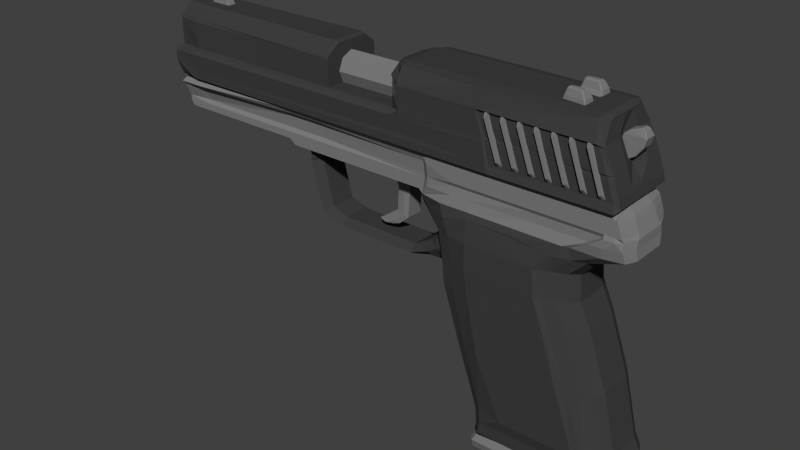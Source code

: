# Source: usp.blend  (saved by Blender 2.74.0; exported with 4.5.12 LTS)
import bpy
from mathutils import Matrix  # noqa: F401  (used for matrix-valued properties, if any)

bpy.ops.wm.read_factory_settings(use_empty=True)
scene = bpy.context.scene
scene.name = 'Scene'

# ---- collections
col_collection_1 = bpy.data.collections.new('Collection 1'); scene.collection.children.link(col_collection_1)

# ---- materials (node trees are filled in below, after node groups)
mat_material_008 = bpy.data.materials.new('Material.008')
mat_material_008.alpha_threshold = 0.0
mat_material_008.use_transparent_shadow = False
mat_material_008.diffuse_color = (0.2079, 0.2079, 0.2079, 1.0)
mat_material_008.roughness = 0.5
mat_material = bpy.data.materials.new('Material')
mat_material.alpha_threshold = 0.0
mat_material.use_transparent_shadow = False
mat_material.diffuse_color = (0.04955, 0.04955, 0.04955, 1.0)
mat_material.roughness = 0.5

# ---- material node trees

# ---- world
world_world = bpy.data.worlds.new('World'); scene.world = world_world
world_world.color = (0.05088, 0.05088, 0.05088)
world_world.use_sun_shadow = False
world_world.sun_shadow_jitter_overblur = 0.0
world_world.cycles.sampling_method = 'MANUAL'
world_world.cycles.sample_map_resolution = 256

# ---- meshes
me_cube_003 = bpy.data.meshes.new('Cube.003')
me_cube_003.from_pydata([(2.309, -0.4423, 0.2586), (2.309, -0.4423, -0.2608), (2.209, -0.3423, -0.2582), (2.209, -0.3423, 0.256), (-1.291, -0.3423, 0.6288), (-1.391, -0.4423, 0.6072), (2.239, -0.4423, 0.6316), (-1.291, -0.4423, 0.6316), (-1.291, -0.3423, -0.631), (-1.391, -0.4423, -0.6081), (2.239, -0.4423, -0.6338), (-1.291, -0.4423, -0.6338), (2.476, -1.137, -0.3452), (-1.498, -1.067, 0.5449), (2.476, -1.137, 0.3427), (-1.398, -1.137, 0.5557), (2.376, -1.137, 0.5393), (-1.498, -1.067, -0.547), (2.376, -1.137, -0.5418), (-1.398, -1.137, -0.5579), (1.351, -1.137, 0.6474), (1.351, -1.137, -0.6545), (1.467, -1.137, 0.6151), (1.467, -1.137, -0.6174), (-0.4001, -1.137, 0.6474), (-0.4001, -1.137, -0.6545), (2.101, -0.3423, 0.6288), (2.191, -0.4423, 0.6316), (2.101, -0.3423, -0.631), (2.191, -0.4423, -0.6338), (2.012, -1.137, 0.6151), (2.012, -1.137, -0.6174), (2.459, -0.7849, -0.3451), (-1.374, -0.8349, 0.5449), (2.459, -0.7849, 0.3429), (-1.274, -0.8449, 0.5995), (2.359, -0.7849, 0.5995), (-1.374, -0.8349, -0.547), (2.359, -0.7849, -0.6017), (-1.274, -0.8449, -0.6017), (2.017, -0.7849, 0.5933), (2.017, -0.7849, -0.5958), (2.047, -0.7849, 0.6596), (2.047, -0.7849, -0.6618), (-0.3654, -0.7849, 0.5933), (2.236, -0.7849, 0.6596), (2.236, -0.7849, -0.6618), (2.458, -0.9459, 0.3811), (-1.396, -0.9459, 0.5449), (-1.296, -0.9459, 0.5995), (2.358, -0.9459, 0.5995), (-1.396, -0.9459, -0.547), (2.458, -0.9459, -0.3833), (2.358, -0.9459, -0.6017), (-1.296, -0.9459, -0.6017), (1.767, -0.9459, 0.5933), (1.767, -0.9459, -0.5958), (1.797, -0.9459, 0.6596), (1.797, -0.9459, -0.6618), (-0.5122, -0.9459, 0.6185), (2.064, -0.9459, 0.6596), (2.064, -0.9459, -0.6618), (0.9724, -1.137, 0.6474), (0.9724, -1.137, -0.6545), (0.7411, -0.7849, 0.5933), (0.7961, -0.9459, 0.5933), (-0.9834, -1.137, 0.6474), (-0.9834, -1.137, -0.6545), (-0.7647, -0.7849, 0.5933), (-0.7647, -0.7849, -0.5958), (-0.7841, -0.9459, 0.6185), (-0.7841, -0.9459, -0.5958), (-1.459, -0.8349, -0.547), (-1.459, -0.8349, 0.5449), (-1.476, -0.4423, -0.6081), (-1.476, -0.4423, 0.6072), (-1.514, -1.086, -0.4925), (-1.514, -1.086, 0.4903), (2.429, -0.7164, 0.2875), (-1.377, -0.7664, 0.5449), (-1.277, -0.7764, 0.5995), (2.335, -0.7164, 0.6316), (-1.377, -0.7664, -0.547), (2.429, -0.7164, -0.2897), (2.335, -0.7164, -0.6338), (-1.277, -0.7764, -0.6017), (2.033, -0.7164, 0.6316), (2.033, -0.7164, -0.6338), (2.063, -0.7164, 0.6316), (2.063, -0.7164, -0.6338), (2.227, -0.7164, 0.6316), (2.227, -0.7164, -0.6338), (-0.7689, -0.7164, 0.6316), (-0.7689, -0.7164, -0.6338), (-1.463, -0.7664, -0.547), (-1.463, -0.7664, 0.5449), (2.352, -0.5296, 0.2875), (2.352, -0.5296, -0.2897), (-1.386, -0.5296, 0.5714), (-1.286, -0.5296, 0.6316), (2.273, -0.5296, 0.6316), (-1.386, -0.5296, -0.5736), (2.273, -0.5296, -0.6338), (-1.286, -0.5296, -0.6338), (-0.7798, -0.5296, 0.6316), (-0.7798, -0.5296, -0.6338), (-1.472, -0.5296, -0.5736), (-1.472, -0.5296, 0.5714), (-1.478, -0.3432, -0.6688), (-1.378, -0.3432, -0.631), (-1.478, -0.3432, 0.6679), (-1.378, -0.3432, 0.6288), (-1.378, -0.3132, 0.5466), (-1.478, -0.3132, 0.5808), (-1.378, -0.3132, -0.5484), (-1.478, -0.3132, -0.5812), (2.071, -0.3123, -0.5484), (2.071, -0.3123, 0.5466), (2.179, -0.3123, 0.2226), (2.179, -0.3123, -0.2244), (-3.659, -0.8349, -0.547), (-3.659, -0.8349, 0.5449), (-3.663, -0.7664, -0.4925), (-3.663, -0.7664, 0.4903), (-3.676, -0.4423, -0.6081), (-3.672, -0.5296, -0.5164), (-3.672, -0.5296, 0.5142), (-3.676, -0.4423, 0.6072), (-6.659, -0.8349, -0.547), (-6.659, -0.8349, 0.5449), (-6.663, -0.7664, -0.4925), (-6.663, -0.7664, 0.4903), (-6.676, -0.4423, -0.7082), (-6.672, -0.5296, -0.5782), (-6.672, -0.5296, 0.577), (-6.676, -0.4423, 0.7106), (-6.763, -0.3432, 0.5883), (-6.763, -0.3432, -0.6134), (-6.763, -0.3132, -0.5366), (-6.763, -0.3132, 0.5079), (-7.083, -0.9669, -0.547), (-7.131, -0.9159, -0.5469), (-7.159, -0.8349, -0.547), (-7.131, -0.9159, 0.545), (-7.159, -0.8349, 0.5449), (-7.083, -0.9669, 0.5449), (-7.06, -0.9856, 0.4903), (-7.163, -0.7664, -0.547), (-7.163, -0.7664, 0.5449), (-7.172, -0.5296, -0.6424), (-7.176, -0.4423, -0.7082), (-7.172, -0.5296, 0.6412), (-7.176, -0.4423, 0.7106), (-7.165, -0.3419, 0.5216), (-7.165, -0.3419, -0.56), (-7.166, -0.3149, -0.4917), (-7.166, -0.3149, 0.4484), (-7.06, -0.9856, -0.4925), (-7.171, -0.9159, -0.4831), (-7.123, -0.9669, -0.4832), (-7.199, -0.8349, -0.4832), (-7.199, -0.8349, 0.4995), (-7.203, -0.7664, -0.4832), (-7.203, -0.7664, 0.4995), (-7.212, -0.5296, 0.5906), (-7.201, -0.3419, -0.4888), (-7.202, -0.3149, -0.4259), (-7.202, -0.3149, 0.4202), (-4.483, -0.9669, -0.547), (-4.483, -0.9669, 0.5449), (-4.5, -0.9856, 0.4903), (-4.363, -0.7664, -0.4925), (-4.363, -0.7664, 0.4903), (-4.372, -0.5296, -0.5164), (-4.376, -0.4423, -0.6081), (-4.372, -0.5296, 0.5142), (-4.376, -0.4423, 0.6072), (-4.463, -0.3432, 0.6679), (-4.463, -0.3432, -0.6688), (-4.463, -0.3132, -0.5812), (-4.463, -0.3132, 0.5808), (-4.5, -0.9856, -0.4925), (-4.363, -1.067, -0.547), (-4.363, -1.067, 0.5449), (-4.38, -1.086, 0.4903), (-4.38, -1.086, -0.4925), (-7.202, -0.3419, 0.4847), (-7.217, -0.4423, 0.6548), (-7.217, -0.4423, -0.6222), (-7.212, -0.5296, -0.5645), (-7.171, -0.9159, 0.4994), (-7.123, -0.9669, 0.4993), (-7.1, -0.9855, -0.4343), (-7.1, -0.9856, 0.4495)], [], [(6, 0, 3), (5, 7, 4), (1, 10, 2), (9, 11, 8), (27, 6, 3, 26), (10, 29, 28, 2), (34, 47, 52, 32), (47, 14, 12, 52), (33, 48, 49, 35), (48, 13, 15, 49), (36, 50, 47, 34), (50, 16, 14, 47), (17, 51, 54, 19), (51, 37, 39, 54), (18, 53, 52, 12), (53, 38, 32, 52), (22, 57, 55, 20), (57, 42, 40, 55), (21, 56, 58, 23), (56, 41, 43, 58), (45, 60, 50, 36), (60, 30, 16, 50), (42, 57, 60, 45), (57, 22, 30, 60), (46, 61, 58, 43), (61, 31, 23, 58), (38, 53, 61, 46), (53, 18, 31, 61), (11, 8, 28, 29), (172, 131, 129, 121, 123), (13, 183, 184, 77), (55, 65, 62, 20), (65, 59, 24, 62), (40, 64, 65, 55), (64, 44, 59, 65), (70, 49, 15, 66), (68, 35, 49, 70), (54, 71, 67, 19), (78, 34, 32, 83), (79, 33, 35, 80), (81, 36, 34, 78), (37, 82, 85, 39), (38, 84, 83, 32), (42, 88, 86, 40), (41, 87, 89, 43), (90, 45, 36, 81), (88, 42, 45, 90), (91, 46, 43, 89), (84, 38, 46, 91), (80, 35, 68, 92), (93, 69, 39, 85), (0, 96, 97, 1), (96, 78, 83, 97), (5, 98, 99, 7), (98, 79, 80, 99), (6, 100, 96, 0), (100, 81, 78, 96), (82, 101, 103, 85), (101, 9, 11, 103), (84, 102, 97, 83), (102, 10, 1, 97), (99, 80, 92, 104), (175, 172, 123, 126), (105, 93, 85, 103), (94, 106, 101, 82), (106, 74, 9, 101), (75, 107, 98, 5), (107, 95, 79, 98), (9, 8, 109, 108), (5, 4, 111, 110), (110, 111, 112, 113), (28, 8, 109, 114, 116), (108, 109, 114, 115), (71, 56, 21, 63, 25, 67), (2, 28, 116, 119), (26, 3, 118, 117), (87, 41, 69, 93), (94, 72, 120, 122), (73, 95, 123, 121), (74, 106, 125, 124), (106, 94, 122, 125), (95, 107, 126, 123), (107, 75, 127, 126), (170, 146, 193, 192, 157, 181), (72, 94, 82, 37, 51, 17, 182, 168, 140, 141, 142, 128, 120), (130, 128, 142, 147), (129, 131, 148, 144), (132, 133, 149, 150), (133, 130, 147, 149), (131, 134, 151, 148), (134, 135, 152, 151), (135, 136, 153, 152), (132, 137, 154, 150), (137, 138, 155, 154), (136, 139, 156, 153), (141, 140, 159, 158), (142, 141, 158, 160), (147, 142, 160, 162), (144, 148, 163, 161), (150, 149, 189, 188), (149, 147, 162, 189), (148, 151, 164, 163), (151, 152, 187, 164), (152, 153, 186, 187), (150, 154, 165, 188), (154, 155, 166, 165), (153, 156, 167, 186), (140, 157, 192, 159), (162, 160, 161, 163, 164, 189), (69, 41, 56, 71, 54, 39), (173, 133, 132, 174), (171, 130, 133, 173), (175, 134, 131, 172), (176, 135, 134, 175), (177, 136, 135, 176), (178, 137, 132, 174), (179, 138, 137, 178), (180, 139, 136, 177), (127, 176, 175, 126), (169, 145, 146, 170), (183, 169, 170, 184), (122, 171, 173, 125), (181, 157, 140, 168), (86, 88, 90, 81, 100, 6, 27, 7, 99, 104, 92), (184, 170, 181, 185), (185, 181, 168, 182), (187, 188, 189, 164), (190, 158, 159, 191), (191, 159, 192, 193), (165, 166, 167, 186), (188, 165, 186, 187), (143, 144, 161, 190), (145, 143, 190, 191), (146, 145, 191, 193), (161, 160, 158, 190), (115, 179, 178, 108), (108, 178, 174, 124, 74, 9), (113, 180, 177, 110), (76, 185, 182, 17), (26, 117, 112, 111, 4), (92, 68, 44, 64, 40, 86), (110, 177, 176, 127, 75, 5), (27, 26, 4, 7), (77, 184, 185, 76), (44, 68, 70, 66, 24, 59), (166, 167, 156, 139, 180, 113, 112, 117, 118, 119, 116, 114, 115, 179, 138, 155), (29, 10, 102, 84, 91, 89, 87, 93, 105, 103, 11), (13, 48, 33, 79, 95, 73, 121, 129, 144, 143, 145, 169, 183), (173, 174, 124, 125), (2, 119, 118, 3, 0, 1), (128, 130, 171, 122, 120)])
me_cube_003.materials.append(mat_material_008)
me_cube_003.use_remesh_preserve_volume = False
me_cube_003.use_remesh_preserve_attributes = False
me_cube_003.use_mirror_vertex_groups = False
me_cube_003.update()
me_cube_000 = bpy.data.meshes.new('Cube.000')
me_cube_000.from_pydata([(1.91, -2.51, 0.4901), (2.001, -2.421, 0.3347), (1.91, -2.47, 0.5393), (2.001, -2.421, -0.3372), (1.91, -2.51, -0.4927), (1.91, -2.47, -0.5418), (1.659, -0.4186, 0.3347), (-1.14, -0.42, -0.4927), (-1.14, -0.42, 0.4901), (-1.04, -0.42, 0.629), (1.56, -0.42, 0.5393), (1.659, -0.4186, -0.3372), (1.56, -0.42, -0.5418), (-1.04, -0.42, -0.6359), (1.929, -1.531, -0.3372), (-0.743, -1.559, 0.4901), (1.929, -1.531, 0.3347), (-0.643, -1.559, 0.629), (1.837, -1.559, 0.5393), (-0.743, -1.559, -0.4927), (1.837, -1.559, -0.5418), (-0.643, -1.559, -0.6359), (2.038, -1.755, 0.3347), (2.038, -1.755, -0.3372), (-0.7201, -1.788, 0.4901), (-0.7201, -1.788, -0.4927), (-0.6201, -1.788, 0.629), (1.948, -1.788, 0.5393), (1.948, -1.788, -0.5418), (-0.6201, -1.788, -0.6359), (1.574, -2.14, 0.4901), (1.575, -2.14, -0.4927), (1.574, -2.1, 0.629), (1.575, -2.1, -0.6359), (0.997, -0.42, 0.7744), (0.997, -0.42, -0.8065), (1.402, -1.559, 0.7618), (1.402, -1.559, -0.7687), (1.563, -1.788, 0.7048), (1.563, -1.788, -0.7117), (1.633, -2.51, 0.4901), (1.633, -2.47, 0.5393), (1.633, -2.51, -0.4927), (1.633, -2.47, -0.5418), (1.136, -0.42, 0.7174), (1.136, -0.42, -0.7243), (1.589, -1.559, 0.7174), (1.589, -1.559, -0.7243), (1.601, -1.788, 0.7199), (1.601, -1.788, -0.7269), (2.063, -2.201, 0.3347), (2.063, -2.201, -0.3372), (-0.704, -2.038, 0.4901), (-0.704, -2.038, -0.4927), (-0.604, -2.038, 0.629), (1.974, -2.246, 0.5393), (1.974, -2.246, -0.5418), (-0.604, -2.038, -0.6359), (1.58, -2.038, 0.6922), (1.58, -2.038, -0.6991), (1.627, -2.246, 0.6476), (1.627, -2.246, -0.6545), (-0.08255, -2.14, -0.4927), (-0.08255, -2.14, 0.4901), (-0.08255, -2.1, 0.629), (-0.08255, -2.1, -0.6359), (-0.5564, -0.42, 0.7744), (-0.5564, -0.42, -0.8065), (-0.04437, -1.559, 0.7618), (-0.04437, -1.559, -0.7687), (0.09823, -1.788, 0.7048), (0.09823, -1.788, -0.7117), (-0.08559, -2.038, 0.6922), (1.295, 0.6126, 0.3347), (-1.483, 0.636, 0.4901), (-1.383, 0.636, 0.629), (1.187, 0.636, 0.5393), (-1.483, 0.636, -0.4927), (1.295, 0.6126, -0.3372), (1.187, 0.636, -0.5418), (-1.383, 0.636, -0.6359), (0.6505, 0.636, 0.7744), (0.6505, 0.636, -0.8065), (0.7477, 0.636, 0.7174), (0.7477, 0.636, -0.7243), (-0.7969, 0.636, 0.7744), (-0.7969, 0.636, -0.8065), (1.083, 1.063, -0.3372), (-1.529, 1.098, 0.4901), (1.083, 1.063, 0.3347), (-1.429, 1.098, 0.629), (0.9705, 1.098, 0.5393), (-1.529, 1.098, -0.4927), (0.9705, 1.098, -0.5418), (-1.429, 1.098, -0.6359), (0.4662, 1.098, 0.7744), (0.4662, 1.098, -0.8065), (0.5412, 1.098, 0.7174), (0.5412, 1.098, -0.7243), (-0.8769, 1.098, 0.7744), (-0.8769, 1.098, -0.8065), (1.049, 1.553, 0.3347), (1.049, 1.553, -0.3372), (-1.615, 1.599, 0.4901), (-1.615, 1.599, -0.4927), (-1.515, 1.599, 0.629), (0.9352, 1.599, 0.5393), (0.9352, 1.599, -0.5418), (-1.515, 1.599, -0.6359), (0.4166, 1.599, 0.7618), (0.4166, 1.599, -0.7687), (0.4856, 1.599, 0.7174), (0.4856, 1.599, -0.7243), (-0.8985, 1.599, 0.7618), (-0.8985, 1.599, -0.7687), (1.967, 2.105, -0.3452), (-2.007, 2.175, 0.5448), (1.967, 2.105, 0.3427), (-1.907, 2.105, 0.5557), (1.867, 2.105, 0.5393), (-2.007, 2.175, -0.547), (1.867, 2.105, -0.5418), (-1.907, 2.105, -0.5579), (0.8415, 2.105, 0.6474), (0.8415, 2.105, -0.6545), (0.9575, 2.105, 0.6151), (0.9575, 2.105, -0.6174), (-0.9094, 2.105, 0.6474), (-0.9094, 2.105, -0.6545), (1.799, -2.47, 0.5393), (1.799, -2.47, -0.5418), (1.39, -0.42, 0.629), (1.39, -0.42, -0.6359), (1.698, -1.559, 0.629), (1.698, -1.559, -0.6359), (1.809, -1.788, 0.5933), (1.809, -1.788, -0.5959), (1.835, -2.246, 0.5933), (1.835, -2.246, -0.5959), (1.011, 0.636, 0.629), (1.011, 0.636, -0.6359), (0.7987, 1.098, 0.629), (0.7987, 1.098, -0.6359), (0.6954, 1.599, 0.629), (0.6954, 1.599, -0.6359), (1.503, 2.105, 0.6151), (1.503, 2.105, -0.6174), (-1.911, 1.902, 0.4901), (1.357, 1.849, 0.3347), (-1.811, 1.902, 0.5393), (1.251, 1.902, 0.5393), (-1.911, 1.902, -0.4927), (1.357, 1.849, -0.3372), (1.251, 1.902, -0.5418), (-1.811, 1.902, -0.5418), (0.629, 1.902, 0.6922), (0.629, 1.902, -0.6991), (0.7216, 1.902, 0.6922), (0.7216, 1.902, -0.6991), (-0.9039, 2.002, 0.6922), (-0.9039, 2.002, -0.6991), (0.9993, 1.902, 0.629), (0.9993, 1.902, -0.6359), (0.4631, 2.105, 0.6474), (0.4631, 2.105, -0.6545), (-0.001294, 2.002, 0.6922), (-0.001294, 2.002, -0.6991), (-0.5413, -2.14, 0.4901), (-0.5448, -2.138, 0.629), (-0.5413, -2.1, -0.6359), (-0.863, -0.42, 0.6922), (-0.863, -0.42, -0.6991), (-0.5134, -1.559, 0.6922), (-0.5134, -1.559, -0.6991), (-0.4909, -1.788, 0.7048), (-0.4909, -1.788, -0.7117), (-0.5448, -2.038, 0.6922), (-0.5448, -2.038, -0.6991), (-1.168, 0.636, 0.6922), (-1.168, 0.636, -0.6991), (-1.186, 1.098, 0.6922), (-1.186, 1.098, -0.6991), (-1.29, 1.599, 0.6922), (-1.29, 1.599, -0.6991), (-1.493, 2.105, 0.6474), (-1.493, 2.105, -0.6545), (-1.391, 1.902, 0.6922), (-1.391, 1.902, -0.6991), (-1.927, 1.903, 0.4901), (-1.927, 1.903, -0.4927), (-2.023, 2.157, -0.4925), (-2.023, 2.157, 0.4903), (-0.604, -2.138, 0.629), (-0.7298, -2.138, 0.4901), (-0.5448, -2.138, -0.5418), (-0.604, -2.138, -0.5418), (-0.7298, -2.138, -0.4927), (-0.6377, -2.107, -0.607), (0.8745, 1.46, -0.4927), (-0.7825, 1.46, -0.4927), (-1.241, 1.46, -0.5418), (-1.241, 1.46, 0.4901), (0.8745, 1.46, 0.4901), (1.604, 3.514, 0.2618), (1.432, 3.897, 0.2645), (1.371, 4.199, 0.1736), (1.63, 3.443, 0.2645), (1.715, 3.21, 0.2645), (1.604, 3.514, -0.3094), (1.432, 3.897, -0.3127), (1.371, 4.199, -0.1954), (1.63, 3.443, -0.3127), (1.715, 3.21, -0.3127), (1.504, 3.514, -0.02376), (1.332, 3.897, -0.02413), (1.371, 4.199, -0.01088), (1.53, 3.443, -0.02413), (1.715, 3.21, -0.02413), (-7.679, 2.942, 0.6643), (-7.749, 4.242, 0.2892), (-7.749, 3.463, -0.6669), (-7.749, 3.207, -0.7408), (-7.749, 3.207, 0.7376), (-7.749, 3.414, 0.7376), (-7.749, 4.232, -0.3251), (-7.749, 4.232, 0.3216), (-7.749, 3.536, 0.3291), (-7.749, 3.884, 0.3479), (-7.749, 3.94, -0.3179), (-4.106, 3.536, 0.3291), (-7.749, 3.463, -0.2159), (-7.749, 3.483, 0.2827), (-7.749, 3.424, 0.08098), (-7.749, 3.496, 0.5366), (-7.749, 3.934, 0.3186), (-7.749, 4.0, 0.5366), (-7.749, 3.954, 0.2651), (-7.749, 4.033, -0.001139), (-7.749, 4.056, -0.5154), (-7.749, 3.713, -0.4491), (-7.749, 3.496, -0.3044), (-7.749, 3.424, -0.08425), (-7.749, 3.393, -0.001635), (-7.749, 3.414, -0.7408), (1.273, 4.264, -0.5398), (1.713, 2.932, -0.7408), (-2.309, 4.262, -0.6005), (1.273, 4.264, 0.5979), (1.713, 2.932, 0.7376), (-2.309, 4.262, 0.597), (-2.449, 4.228, 0.5156), (-2.449, 4.228, -0.519), (-7.249, 4.262, 0.3216), (-7.249, 2.942, 0.7208), (-7.249, 4.262, -0.325), (-7.249, 2.942, -0.724), (-7.349, 2.992, -0.7408), (-7.659, 4.262, -0.2927), (-7.349, 2.992, 0.7376), (-7.659, 4.262, 0.2893), (-2.309, 3.137, -0.724), (-2.309, 3.137, 0.7208), (-7.249, 3.137, 0.7208), (-7.249, 3.137, -0.724), (-7.639, 3.207, -0.7408), (-7.639, 3.207, 0.7376), (1.552, 3.424, -0.7039), (-2.309, 3.414, -0.7408), (1.552, 3.424, 0.7006), (-2.309, 3.414, 0.7376), (-2.549, 3.414, 0.7376), (-2.549, 3.414, -0.7408), (-7.249, 3.414, 0.7376), (-7.249, 3.414, -0.7408), (-7.639, 3.414, -0.7408), (-7.639, 3.414, 0.7376), (1.524, 3.502, -0.6853), (-2.309, 3.496, -0.7305), (1.524, 3.502, 0.7103), (-2.309, 3.496, 0.7467), (-2.349, 3.496, 0.6636), (-2.349, 3.496, -0.6669), (-3.949, 3.496, -0.6004), (-3.949, 3.496, 0.5971), (-7.249, 3.496, 0.5965), (-7.249, 3.496, -0.6011), (-7.719, 3.496, -0.5411), (-7.719, 3.496, 0.5366), (1.332, 3.928, -0.7408), (-2.309, 3.956, -0.7408), (1.332, 3.928, 0.7376), (-2.309, 3.956, 0.7376), (-2.349, 3.956, 0.6678), (-2.349, 3.956, -0.6711), (-7.249, 4.056, 0.5692), (-7.249, 4.056, -0.5724), (-7.659, 4.056, -0.5154), (-7.659, 4.056, 0.5121), (-7.749, 4.056, 0.5121), (-7.749, 3.496, -0.5411), (-7.449, 3.042, 0.7376), (-7.449, 3.042, -0.7408), (-2.574, 4.202, -0.361), (-2.574, 4.202, 0.3575), (-2.539, 3.496, -0.6004), (-2.539, 3.496, 0.5971), (-2.579, 4.042, -0.5724), (-2.579, 4.042, 0.5692), (1.351, 3.885, -0.6878), (-2.309, 3.91, -0.7388), (1.351, 3.885, 0.6861), (-2.309, 3.91, 0.7376), (-2.349, 3.91, 0.657), (-2.349, 3.91, -0.6603), (-3.949, 4.0, -0.6004), (-3.949, 4.0, 0.5971), (-7.249, 4.0, 0.5965), (-7.249, 4.0, -0.6011), (-7.719, 4.0, -0.5411), (-7.719, 4.0, 0.5366), (-7.749, 4.0, -0.5411), (-2.529, 3.988, -0.6004), (-2.529, 3.988, 0.5971), (1.535, 3.471, -0.7019), (-2.309, 3.463, -0.7398), (1.535, 3.471, 0.6936), (-2.309, 3.463, 0.7392), (-2.389, 3.463, 0.6688), (-2.389, 3.463, -0.6618), (-7.249, 3.463, 0.6688), (-7.249, 3.463, -0.6618), (-7.699, 3.463, -0.6669), (-7.699, 3.463, 0.6022), (-7.749, 3.463, 0.6636), (-2.617, 3.463, -0.6618), (-2.617, 3.463, 0.6688), (1.676, 3.082, -0.7039), (1.676, 3.082, 0.7006), (-7.249, 3.05, 0.7208), (-7.249, 3.05, -0.724), (-7.514, 3.111, -0.7408), (-7.514, 3.111, 0.7376), (-7.604, 3.133, 0.7376), (-7.604, 3.133, -0.7408), (-5.719, 4.262, 0.3216), (-5.719, 4.262, -0.325), (-5.719, 3.496, 0.5755), (-5.719, 4.0, 0.5755), (-2.574, 4.242, 0.2569), (-2.574, 4.242, -0.2604), (-7.749, 4.242, -0.2927), (-2.449, 4.277, -0.3742), (-2.449, 4.277, 0.3708), (-2.309, 4.292, 0.4294), (1.273, 4.291, 0.3871), (-2.309, 4.292, -0.4328), (1.273, 4.291, -0.3889), (1.371, 4.223, -0.3501), (1.371, 4.223, 0.3482), (1.742, 3.136, 0.6637), (1.742, 3.136, -0.6669), (1.615, 3.486, 0.657), (1.615, 3.486, -0.6602), (1.45, 3.858, 0.657), (1.45, 3.858, -0.6602), (1.432, 3.897, 0.6637), (1.432, 3.897, -0.6669), (1.604, 3.514, 0.657), (1.604, 3.514, -0.6602), (1.63, 3.443, 0.6637), (1.63, 3.443, -0.6669), (1.775, 2.995, 0.6637), (1.371, 4.199, 0.4355), (1.775, 2.995, -0.6669), (1.371, 4.199, -0.4374), (-2.33, 4.243, 0.6071), (-2.33, 4.243, -0.6106), (-2.465, 3.414, 0.7376), (-2.465, 3.414, -0.7408), (-2.335, 3.496, 0.6636), (-2.335, 3.496, -0.6669), (-2.335, 3.956, 0.7376), (-2.335, 3.956, -0.7408), (-2.335, 3.91, 0.7376), (-2.335, 3.91, -0.7408), (-2.361, 3.463, 0.7376), (-2.361, 3.463, -0.7408), (-2.33, 4.292, -0.3963), (-2.33, 4.292, 0.3928), (-3.986, 4.255, 0.3216), (-3.986, 4.255, -0.325), (-3.986, 3.496, 0.5971), (-3.986, 3.496, -0.6004), (-3.986, 4.056, 0.5692), (-3.986, 4.056, -0.5724), (-3.986, 4.0, 0.5971), (-3.986, 4.0, -0.6004), (-3.986, 3.463, 0.6688), (-3.986, 3.463, -0.6618), (-3.986, 4.272, -0.325), (-3.986, 4.272, 0.3216), (1.429, 3.713, -0.6825), (-2.309, 3.724, -0.7359), (1.429, 3.713, 0.6861), (-2.309, 3.724, 0.7317), (-2.349, 3.724, 0.6636), (-2.349, 3.724, -0.6669), (-7.349, 3.773, 0.5965), (-7.349, 3.773, -0.6011), (-7.719, 3.773, -0.5411), (-7.719, 3.773, 0.5366), (-2.479, 3.767, -0.6603), (-2.479, 3.767, 0.657), (1.519, 3.703, 0.657), (-2.335, 3.724, 0.7043), (-2.335, 3.724, -0.7076), (-0.7693, 4.262, -0.6005), (-0.4992, 2.93, -0.7408), (-0.7693, 4.262, 0.6636), (-0.4992, 2.93, 0.7376), (-0.5392, 3.15, -0.7039), (-0.5392, 3.15, 0.7006), (-0.6017, 3.418, -0.7039), (-0.6017, 3.418, 0.7006), (-0.6145, 3.499, -0.7073), (-0.6145, 3.499, 0.6845), (-0.7706, 3.943, -0.7408), (-0.7706, 3.943, 0.7376), (-0.762, 3.899, -0.6982), (-0.762, 3.899, 0.6899), (-0.6094, 3.467, -0.7048), (-0.6094, 3.467, 0.699), (-0.5157, 3.064, -0.7039), (-0.5157, 3.064, 0.7006), (-0.6871, 3.719, -0.7009), (-0.6871, 3.719, 0.6985), (-3.949, 4.056, -0.5723), (-3.949, 4.056, 0.569), (-3.949, 4.202, -0.361), (-3.949, 4.202, 0.3575), (-3.949, 4.222, -0.325), (-3.949, 4.222, 0.3216), (-7.637, 2.942, -0.6676), (-7.637, 2.942, 0.6643), (-7.552, 2.942, -0.6676), (-7.552, 2.942, 0.6643), (-7.679, 2.942, -0.6676), (-7.464, 2.942, 0.671), (-7.464, 2.942, -0.6743), (-7.414, 2.942, -0.659), (-7.414, 2.942, 0.6557), (-0.5297, 2.929, -0.74), (-0.7863, 4.262, 0.6602), (-0.5297, 2.929, 0.7367), (-0.5677, 3.149, -0.74), (-0.5677, 3.149, 0.7367), (-0.6271, 3.418, -0.7408), (-0.6271, 3.418, 0.7376), (-0.6392, 3.499, -0.7514), (-0.6392, 3.499, 0.7293), (-0.7875, 3.944, -0.7408), (-0.7875, 3.944, 0.7376), (-0.7793, 3.899, -0.7427), (-0.7793, 3.899, 0.7344), (-0.6344, 3.467, -0.7417), (-0.6344, 3.467, 0.7361), (-0.5454, 3.064, -0.74), (-0.5454, 3.064, 0.7367), (-0.7863, 4.292, 0.4294), (-0.7082, 3.719, -0.7452), (-0.7082, 3.719, 0.7428), (-7.749, 3.685, 0.4106), (-4.106, 3.884, 0.3479), (-4.106, 3.94, -0.3179), (-4.106, 3.463, -0.2159), (-4.106, 3.483, 0.2827), (-4.106, 3.424, 0.08098), (-4.106, 3.934, 0.3186), (-4.106, 3.954, 0.2651), (-4.106, 4.033, -0.001139), (-4.106, 3.713, -0.4491), (-4.106, 3.496, -0.3044), (-4.106, 3.424, -0.08425), (-4.106, 3.393, -0.001635), (-4.106, 3.685, 0.4106), (-3.904, 0.9184, 0.2509), (-3.904, 0.7184, 0.2509), (-2.304, 0.7184, 0.2509), (-2.304, 0.9184, 0.2509), (-3.904, 0.9184, -0.2531), (-3.904, 0.7184, -0.2531), (-2.304, 0.7184, -0.2531), (-2.304, 0.9184, -0.2531), (-1.951, 1.118, -0.2531), (-1.951, 0.8184, -0.2531), (-1.951, 1.118, 0.2509), (-1.951, 0.8184, 0.2509), (-1.751, 0.8184, 0.2509), (-1.751, 1.418, 0.2509), (-1.751, 0.8184, -0.2531), (-1.751, 1.418, -0.2531), (-1.451, 1.918, -0.2531), (-1.351, 0.8184, -0.2531), (-1.451, 1.918, 0.2509), (-1.351, 0.8184, 0.2509), (-4.473, 0.8905, -0.2531), (-4.233, 1.033, -0.2531), (-4.473, 0.8905, 0.2509), (-4.233, 1.033, 0.2509), (-4.464, 1.914, 0.2509), (-4.742, 1.886, 0.2509), (-4.464, 1.914, -0.2531), (-4.742, 1.886, -0.2531), (-4.842, 2.185, -0.2531), (-4.264, 2.183, -0.2531), (-4.842, 2.185, 0.2509), (-4.264, 2.183, 0.2509), (-3.904, 0.7984, 0.3909), (-2.304, 0.7984, 0.3909), (-3.904, 0.7984, -0.3931), (-2.304, 0.7984, -0.3931), (-1.951, 0.9384, -0.3931), (-1.951, 0.9384, 0.3909), (-1.751, 1.058, 0.3909), (-1.751, 1.058, -0.3931), (-1.391, 1.258, -0.3931), (-1.391, 1.258, 0.3909), (-4.377, 0.9476, -0.3931), (-4.377, 0.9476, 0.3909), (-4.631, 1.898, 0.3909), (-4.631, 1.898, -0.3931), (-4.61, 2.184, -0.3931), (-4.61, 2.184, 0.3909)], [], [(0, 4, 3, 1), (0, 2, 1), (5, 4, 3), (15, 8, 7, 19), (6, 16, 14, 11), (7, 77, 80, 13, 21, 19), (10, 18, 16, 6), (460, 289, 382, 376, 246, 416, 426), (20, 12, 11, 14), (24, 15, 19, 25), (16, 22, 23, 14), (15, 24, 26, 17), (18, 27, 22, 16), (25, 19, 21, 29), (28, 20, 14, 23), (40, 30, 31, 42), (30, 40, 41, 32), (42, 31, 33, 43), (109, 113, 99, 95), (36, 46, 44, 34), (47, 37, 35, 45), (38, 48, 46, 36), (49, 39, 37, 47), (53, 196, 193, 52), (52, 24, 25, 53), (22, 50, 51, 23), (50, 1, 3, 51), (24, 52, 54, 26), (27, 55, 50, 22), (55, 2, 1, 50), (53, 25, 29, 57), (5, 56, 51, 3), (56, 28, 23, 51), (41, 60, 58, 32), (60, 48, 38, 58), (33, 59, 61, 43), (59, 39, 49, 61), (8, 74, 77, 7), (73, 6, 11, 78), (76, 10, 6, 73), (12, 79, 78, 11), (44, 83, 81, 34), (35, 82, 84, 45), (74, 88, 92, 77), (89, 73, 78, 87), (88, 74, 75, 90), (91, 76, 73, 89), (77, 92, 94, 80), (79, 93, 87, 78), (83, 97, 95, 81), (82, 96, 98, 84), (88, 103, 104, 92), (101, 89, 87, 102), (103, 88, 90, 105), (106, 91, 89, 101), (92, 104, 108, 94), (93, 107, 102, 87), (97, 111, 109, 95), (96, 110, 112, 98), (70, 38, 36, 68), (371, 373, 360, 359), (46, 133, 131, 44), (133, 18, 10, 131), (20, 134, 132, 12), (134, 47, 45, 132), (48, 135, 133, 46), (135, 27, 18, 133), (28, 136, 134, 20), (136, 49, 47, 134), (55, 137, 129, 2), (137, 60, 41, 129), (27, 135, 137, 55), (135, 48, 60, 137), (61, 138, 130, 43), (138, 56, 5, 130), (49, 136, 138, 61), (136, 28, 56, 138), (76, 139, 131, 10), (139, 83, 44, 131), (84, 140, 132, 45), (140, 79, 12, 132), (91, 141, 139, 76), (141, 97, 83, 139), (98, 142, 140, 84), (142, 93, 79, 140), (106, 143, 141, 91), (143, 111, 97, 141), (112, 144, 142, 98), (144, 107, 93, 142), (103, 147, 151, 104), (117, 148, 152, 115), (148, 101, 102, 152), (116, 147, 149, 118), (147, 103, 105, 149), (119, 150, 148, 117), (150, 106, 101, 148), (104, 151, 154, 108), (151, 120, 122, 154), (107, 153, 152, 102), (153, 121, 115, 152), (111, 157, 155, 109), (157, 125, 123, 155), (110, 156, 158, 112), (156, 124, 126, 158), (145, 161, 150, 119), (161, 143, 106, 150), (125, 157, 161, 145), (157, 111, 143, 161), (146, 162, 158, 126), (162, 144, 112, 158), (121, 153, 162, 146), (153, 107, 144, 162), (348, 349, 302, 303), (37, 69, 67, 35), (30, 63, 167, 201, 202), (70, 174, 176, 72, 58, 38), (232, 242, 241, 230, 240, 239, 228, 237, 236, 234, 227, 471, 226, 233, 235, 298, 225, 219, 350, 224, 238, 320, 299, 220, 243, 221, 222, 223, 333, 231), (283, 305, 304, 282), (110, 96, 100, 114), (271, 273, 274, 331, 330, 398, 334, 328), (123, 163, 165, 155), (163, 127, 159, 165), (165, 159, 113, 109, 155), (128, 164, 166, 160), (164, 124, 156, 166), (283, 391, 397, 335, 305), (433, 337, 268, 423, 421), (71, 69, 37, 39), (167, 63, 64, 168), (17, 172, 170, 9), (172, 68, 66, 170), (69, 173, 171, 67), (173, 21, 13, 171), (26, 174, 172, 17), (174, 70, 68, 172), (71, 175, 173, 69), (175, 29, 21, 173), (72, 176, 168, 64), (174, 26, 54, 176), (29, 175, 177, 57), (85, 178, 170, 66), (178, 75, 9, 170), (211, 208, 213, 216), (99, 180, 178, 85), (180, 90, 75, 178), (94, 181, 179, 80), (181, 100, 86, 179), (113, 182, 180, 99), (182, 105, 90, 180), (108, 183, 181, 94), (183, 114, 100, 181), (159, 186, 182, 113), (186, 149, 105, 182), (127, 184, 186, 159), (184, 118, 149, 186), (154, 187, 183, 108), (187, 160, 114, 183), (122, 185, 187, 154), (185, 128, 160, 187), (394, 295, 254, 345, 390), (151, 147, 188, 189), (120, 151, 189, 190), (147, 116, 191, 188), (188, 191, 190, 189), (237, 228, 473, 479), (402, 309, 289, 460, 462, 469, 458, 464, 456, 267, 378, 386, 324, 277), (40, 42, 4, 0), (52, 54, 192, 193), (193, 192, 195, 196), (175, 71, 39, 59, 177), (62, 65, 33, 31), (42, 43, 130, 5, 4), (57, 177, 197), (177, 169, 197), (195, 194, 197), (196, 195, 197), (53, 57, 197), (196, 53, 197), (167, 168, 192, 195, 194), (54, 176, 168, 192), (31, 30, 202, 198), (40, 0, 2, 129, 41), (239, 480, 473, 228), (398, 330, 285, 392), (216, 213, 203, 206), (412, 322, 321, 411), (451, 255, 339, 263, 260, 454, 466), (393, 294, 316, 347, 395), (246, 355, 356, 244, 416), (62, 194, 169, 65), (355, 387, 388, 353, 468, 354, 356), (179, 86, 67, 171, 13, 80), (169, 194, 197), (194, 62, 199, 200), (167, 194, 200, 201), (305, 412, 411, 304), (264, 340, 256, 301, 343, 221, 243, 274), (341, 265, 275, 223, 222, 342, 300, 258), (200, 199, 198, 202, 201), (30, 32, 64, 63), (322, 307, 306, 321), (268, 337, 359, 369), (410, 319, 235, 233, 287), (307, 303, 302, 306), (409, 286, 299, 320, 318), (58, 72, 64, 32), (95, 99, 85, 66, 68, 36, 34, 81), (213, 208, 209, 214), (401, 308, 364, 368, 276), (210, 215, 214, 209), (215, 205, 204, 214), (207, 217, 216, 206), (217, 212, 211, 216), (391, 346, 284, 329, 397), (62, 31, 198, 199), (241, 242, 483, 482), (222, 221, 446, 218), (273, 263, 264, 274), (262, 272, 275, 265), (254, 295, 296, 257), (294, 252, 259, 297), (297, 259, 225, 298), (257, 296, 238, 224), (270, 272, 262, 261, 269, 377), (293, 306, 302, 251), (250, 303, 307, 292), (295, 317, 318, 296), (316, 294, 297, 319), (319, 297, 298, 235), (296, 318, 320, 238), (321, 306, 293, 313), (307, 322, 312, 292), (285, 330, 331, 286), (452, 418, 247, 354, 468), (272, 329, 332, 275), (329, 284, 287, 332), (275, 332, 333, 223), (332, 287, 233, 333), (286, 331, 220, 299), (331, 274, 243, 220), (334, 304, 281, 328), (237, 479, 478, 236), (305, 335, 327, 280), (263, 339, 340, 264), (339, 255, 256, 340), (253, 338, 341, 258), (338, 262, 265, 341), (203, 213, 214, 204), (389, 344, 252, 294, 393), (269, 457, 465, 459, 470, 463, 311, 404, 279, 326, 385, 377), (345, 254, 257, 259, 252, 344, 400, 399), (396, 317, 295, 394), (303, 250, 352, 348), (251, 302, 349, 351), (351, 349, 348, 352), (358, 357, 356, 354), (244, 356, 357, 374), (354, 247, 372, 358), (337, 248, 371, 359), (245, 336, 360, 373), (278, 325, 361, 367), (325, 268, 369, 361), (323, 276, 368, 362), (266, 323, 362, 370), (290, 310, 363, 365), (308, 288, 366, 364), (247, 290, 365, 372), (288, 244, 374, 366), (371, 248, 245, 373), (100, 96, 82, 35, 67, 86), (260, 263, 273, 271, 378, 267), (249, 375, 381, 291), (375, 250, 292, 381), (382, 293, 251, 376), (291, 381, 383, 311), (381, 292, 312, 383), (309, 384, 382, 289), (384, 313, 293, 382), (392, 285, 408, 317, 396, 314, 282), (385, 327, 270, 377), (279, 379, 385, 326), (379, 280, 327, 385), (324, 386, 380, 277), (386, 328, 281, 380), (391, 283, 315, 395, 347, 346), (378, 271, 328, 386), (266, 370, 360, 336), (246, 376, 387, 355), (376, 251, 351, 387), (250, 375, 388, 352), (375, 249, 353, 388), (59, 33, 65, 169, 177), (387, 351, 352, 388), (439, 389, 393, 437), (436, 394, 390, 438), (437, 393, 395, 315), (314, 396, 394, 436), (438, 390, 399, 440), (389, 439, 441, 400), (400, 441, 440, 399), (317, 408, 409, 318), (408, 285, 286, 409), (284, 407, 410, 287), (407, 316, 319, 410), (304, 411, 406, 281), (411, 321, 313, 406), (322, 412, 405, 312), (412, 305, 280, 405), (310, 403, 413, 363), (403, 278, 367, 413), (166, 156, 110, 114, 160), (383, 414, 404, 311), (414, 379, 279, 404), (312, 405, 414, 383), (405, 280, 379, 414), (380, 415, 402, 277), (415, 384, 309, 402), (281, 406, 415, 380), (406, 313, 384, 415), (248, 419, 417, 245), (416, 244, 288, 426), (427, 290, 247, 418), (308, 428, 426, 288), (429, 310, 290, 427), (323, 430, 424, 276), (453, 253, 450, 447, 445, 443, 218, 446, 442, 444, 448, 449, 255, 451), (431, 325, 278, 425), (423, 268, 325, 431), (245, 417, 432, 336), (419, 248, 337, 433), (74, 8, 15, 17, 9, 75), (401, 434, 428, 308), (276, 424, 434, 401), (453, 467, 455, 261, 262, 338, 253), (215, 210, 374, 357, 358, 372, 205), (343, 301, 444, 442), (221, 343, 442, 446), (300, 342, 443, 445), (342, 222, 218, 443), (301, 256, 448, 444), (258, 300, 445, 447), (253, 258, 447, 450), (256, 255, 449, 448), (419, 453, 451, 417), (420, 454, 456, 422), (454, 260, 267, 456), (261, 455, 457, 269), (455, 421, 423, 457), (336, 432, 420, 422, 430, 323, 266), (291, 461, 452, 249), (461, 427, 418, 452), (428, 462, 460, 426), (311, 463, 461, 291), (463, 429, 427, 461), (430, 464, 458, 424), (422, 456, 464, 430), (465, 431, 425, 459), (457, 423, 431, 465), (432, 466, 454, 420), (417, 451, 466, 432), (467, 433, 421, 455), (453, 419, 433, 467), (249, 452, 468, 353), (434, 469, 462, 428), (424, 458, 469, 434), (407, 284, 346, 347, 316), (470, 435, 429, 463), (459, 425, 435, 470), (363, 413, 367, 203, 204, 365), (364, 366, 209, 208, 368), (334, 398, 392, 282, 304), (205, 372, 365, 204), (397, 329, 272, 270, 327, 335), (359, 360, 370, 362, 368, 208, 211, 212, 217, 207, 206, 203, 367, 361, 369), (374, 210, 209, 366), (257, 224, 350), (225, 259, 219), (439, 441, 440, 438, 436, 314, 282, 283, 315, 437), (259, 257, 350, 219), (390, 345, 399), (344, 389, 400), (425, 278, 403, 310, 429, 435), (231, 333, 233, 226), (232, 231, 475, 476), (226, 471, 484, 229), (240, 230, 474, 481), (230, 241, 482, 474), (231, 226, 229, 475), (227, 234, 477, 472), (239, 240, 481, 480), (234, 236, 478, 477), (242, 232, 476, 483), (471, 227, 472, 484), (483, 476, 475, 229, 484, 472, 477, 478, 479, 473, 480, 481, 474, 482), (489, 485, 488, 492), (491, 487, 486, 490), (487, 491, 494, 496), (492, 488, 495, 493), (493, 495, 498, 500), (500, 498, 503, 501), (490, 486, 507, 505), (485, 489, 506, 508), (508, 506, 511, 509), (505, 507, 510, 512), (512, 510, 515, 513), (509, 511, 514, 516), (485, 517, 518, 488), (517, 486, 487, 518), (490, 519, 520, 491), (519, 489, 492, 520), (491, 520, 521, 494), (520, 492, 493, 521), (488, 518, 522, 495), (518, 487, 496, 522), (495, 522, 523, 498), (522, 496, 497, 523), (494, 521, 524, 499), (521, 493, 500, 524), (499, 524, 525, 502), (524, 500, 501, 525), (498, 523, 526, 503), (523, 497, 504, 526), (531, 513, 515, 532, 516, 514), (489, 519, 527, 506), (519, 490, 505, 527), (486, 517, 528, 507), (517, 485, 508, 528), (507, 528, 529, 510), (528, 508, 509, 529), (506, 527, 530, 511), (527, 505, 512, 530), (511, 530, 531, 514), (530, 512, 513, 531), (510, 529, 532, 515), (529, 509, 516, 532), (499, 502, 504, 497, 496, 494), (526, 504, 502, 525, 501, 503)])
me_cube_000.materials.append(mat_material)
me_cube_000.use_remesh_preserve_volume = False
me_cube_000.use_remesh_preserve_attributes = False
me_cube_000.use_mirror_vertex_groups = False
me_cube_000.update()
me_cube_029 = bpy.data.meshes.new('Cube.029')
me_cube_029.from_pydata([(-2.043, -1.09, -0.1691), (-1.993, -1.39, -0.1691), (-2.243, -1.39, -0.1691), (-2.393, -1.09, -0.1691), (-2.043, -1.09, 0.1669), (-1.993, -1.39, 0.1669), (-2.243, -1.39, 0.1669), (-2.393, -1.09, 0.1669), (-2.264, -1.839, 0.1669), (-2.032, -1.941, 0.1669), (-2.264, -1.839, -0.1691), (-2.032, -1.941, -0.1691), (-2.23, -2.107, -0.1691), (-2.482, -2.004, -0.1691), (-2.23, -2.107, 0.1669), (-2.482, -2.004, 0.1669), (-2.67, -2.126, 0.1669), (-2.368, -2.155, 0.1669), (-2.67, -2.126, -0.1691), (-2.368, -2.155, -0.1691), (-2.099, -1.354, -0.1859), (-2.209, -1.024, -0.1859), (-2.099, -1.354, 0.1837), (-2.209, -1.024, 0.1837), (-2.132, -1.904, 0.1837), (-2.132, -1.904, -0.1859), (-2.37, -2.096, -0.1859), (-2.37, -2.096, 0.1837), (-2.539, -2.171, 0.1837), (-2.539, -2.171, -0.1859), (1.968, -0.06407, -0.6627), (1.718, 0.6228, -0.6627), (1.768, 0.6409, -0.6627), (2.018, -0.04603, -0.6627), (1.968, -0.06407, -0.7755), (1.718, 0.6228, -0.7755), (1.768, 0.6409, -0.7755), (2.018, -0.04603, -0.7755), (2.08, -0.2178, -0.6203), (2.08, -0.2178, -0.6344), (2.031, -0.2358, -0.6203), (2.031, -0.2358, -0.6344), (1.705, 0.8126, -0.6203), (1.705, 0.8126, -0.6344), (1.656, 0.7946, -0.6203), (1.656, 0.7946, -0.6344), (1.668, -0.06407, -0.6627), (1.418, 0.6228, -0.6627), (1.468, 0.6409, -0.6627), (1.718, -0.04603, -0.6627), (1.668, -0.06407, -0.7755), (1.418, 0.6228, -0.7755), (1.468, 0.6409, -0.7755), (1.718, -0.04602, -0.7755), (1.78, -0.2178, -0.6203), (1.78, -0.2178, -0.6344), (1.731, -0.2358, -0.6203), (1.731, -0.2358, -0.6344), (1.405, 0.8126, -0.6203), (1.405, 0.8126, -0.6344), (1.356, 0.7946, -0.6203), (1.356, 0.7946, -0.6344), (1.368, -0.06407, -0.6627), (1.118, 0.6228, -0.6627), (1.168, 0.6409, -0.6627), (1.418, -0.04603, -0.6627), (1.368, -0.06407, -0.7755), (1.118, 0.6228, -0.7755), (1.168, 0.6409, -0.7755), (1.418, -0.04602, -0.7755), (1.48, -0.2178, -0.6203), (1.48, -0.2178, -0.6344), (1.431, -0.2358, -0.6203), (1.431, -0.2358, -0.6344), (1.105, 0.8126, -0.6203), (1.105, 0.8126, -0.6344), (1.056, 0.7946, -0.6203), (1.056, 0.7946, -0.6344), (0.468, -0.06407, -0.6627), (0.218, 0.6228, -0.6627), (0.2676, 0.6409, -0.6627), (0.5176, -0.04602, -0.6627), (0.468, -0.06407, -0.7755), (0.218, 0.6228, -0.7755), (0.2676, 0.6409, -0.7755), (0.5176, -0.04602, -0.7755), (0.5801, -0.2178, -0.6203), (0.5801, -0.2178, -0.6344), (0.5305, -0.2358, -0.6203), (0.5305, -0.2358, -0.6344), (0.2051, 0.8126, -0.6203), (0.2051, 0.8126, -0.6344), (0.1555, 0.7946, -0.6203), (0.1555, 0.7946, -0.6344), (0.768, -0.06407, -0.6627), (0.518, 0.6228, -0.6627), (0.5676, 0.6409, -0.6627), (0.8176, -0.04602, -0.6627), (0.768, -0.06407, -0.7755), (0.518, 0.6228, -0.7755), (0.5676, 0.6409, -0.7755), (0.8176, -0.04602, -0.7755), (0.8801, -0.2178, -0.6203), (0.8801, -0.2178, -0.6344), (0.8305, -0.2358, -0.6203), (0.8305, -0.2358, -0.6344), (0.5051, 0.8126, -0.6203), (0.5051, 0.8126, -0.6344), (0.4555, 0.7946, -0.6203), (0.4555, 0.7946, -0.6344), (0.168, -0.06407, -0.6627), (-0.08197, 0.6228, -0.6627), (-0.0324, 0.6409, -0.6627), (0.2176, -0.04602, -0.6627), (0.168, -0.06407, -0.7755), (-0.08197, 0.6228, -0.7755), (-0.0324, 0.6409, -0.7755), (0.2176, -0.04602, -0.7755), (0.2801, -0.2178, -0.6203), (0.2801, -0.2178, -0.6344), (0.2305, -0.2358, -0.6203), (0.2305, -0.2358, -0.6344), (-0.0949, 0.8126, -0.6203), (-0.0949, 0.8126, -0.6344), (-0.1445, 0.7946, -0.6203), (-0.1445, 0.7946, -0.6344), (0.7555, 0.7946, -0.6344), (0.7555, 0.7946, -0.6203), (0.8051, 0.8126, -0.6344), (0.8051, 0.8126, -0.6203), (1.131, -0.2358, -0.6344), (1.131, -0.2358, -0.6203), (1.18, -0.2178, -0.6344), (1.18, -0.2178, -0.6203), (1.118, -0.04603, -0.7755), (0.8676, 0.6409, -0.7755), (0.818, 0.6228, -0.7755), (1.068, -0.06407, -0.7755), (1.118, -0.04603, -0.6627), (0.8676, 0.6409, -0.6627), (0.818, 0.6228, -0.6627), (1.068, -0.06407, -0.6627), (1.768, 0.6409, 0.6585), (2.018, -0.04603, 0.6585), (1.968, -0.06407, 0.6585), (1.718, 0.6228, 0.6585), (1.768, 0.6409, 0.7714), (2.018, -0.04603, 0.7714), (1.968, -0.06407, 0.7714), (1.718, 0.6228, 0.7714), (1.656, 0.7946, 0.6162), (1.656, 0.7946, 0.6303), (1.705, 0.8126, 0.6162), (1.705, 0.8126, 0.6303), (2.031, -0.2358, 0.6162), (2.031, -0.2358, 0.6303), (2.08, -0.2178, 0.6162), (2.08, -0.2178, 0.6303), (1.168, 0.6409, 0.6585), (1.418, -0.04603, 0.6585), (1.368, -0.06407, 0.6585), (1.118, 0.6228, 0.6585), (1.168, 0.6409, 0.7714), (1.418, -0.04603, 0.7714), (1.368, -0.06407, 0.7714), (1.118, 0.6228, 0.7714), (1.056, 0.7946, 0.6162), (1.056, 0.7946, 0.6303), (1.105, 0.8126, 0.6162), (1.105, 0.8126, 0.6303), (1.431, -0.2358, 0.6162), (1.431, -0.2358, 0.6303), (1.48, -0.2178, 0.6162), (1.48, -0.2178, 0.6303), (1.468, 0.6409, 0.6585), (1.718, -0.04603, 0.6585), (1.668, -0.06407, 0.6585), (1.418, 0.6228, 0.6585), (1.468, 0.6409, 0.7714), (1.718, -0.04603, 0.7714), (1.668, -0.06407, 0.7714), (1.418, 0.6228, 0.7714), (1.356, 0.7946, 0.6162), (1.356, 0.7946, 0.6303), (1.405, 0.8126, 0.6162), (1.405, 0.8126, 0.6303), (1.731, -0.2358, 0.6162), (1.731, -0.2358, 0.6303), (1.78, -0.2178, 0.6162), (1.78, -0.2178, 0.6303), (0.5676, 0.6409, 0.6585), (0.8176, -0.04603, 0.6585), (0.768, -0.06407, 0.6585), (0.518, 0.6228, 0.6585), (0.5676, 0.6409, 0.7714), (0.8176, -0.04603, 0.7714), (0.768, -0.06407, 0.7714), (0.518, 0.6228, 0.7714), (0.4555, 0.7946, 0.6162), (0.4555, 0.7946, 0.6303), (0.5051, 0.8126, 0.6162), (0.5051, 0.8126, 0.6303), (0.8305, -0.2358, 0.6162), (0.8305, -0.2358, 0.6303), (0.8801, -0.2178, 0.6162), (0.8801, -0.2178, 0.6303), (0.2676, 0.6409, 0.6585), (0.5176, -0.04603, 0.6585), (0.468, -0.06407, 0.6585), (0.218, 0.6228, 0.6585), (0.2676, 0.6409, 0.7714), (0.5176, -0.04603, 0.7714), (0.468, -0.06407, 0.7714), (0.218, 0.6228, 0.7714), (0.1555, 0.7946, 0.6162), (0.1555, 0.7946, 0.6303), (0.2051, 0.8126, 0.6162), (0.2051, 0.8126, 0.6303), (0.5305, -0.2358, 0.6162), (0.5305, -0.2358, 0.6303), (0.5801, -0.2178, 0.6162), (0.5801, -0.2178, 0.6303), (-0.0324, 0.6409, 0.6585), (0.2176, -0.04603, 0.6585), (0.168, -0.06407, 0.6585), (-0.08197, 0.6228, 0.6585), (-0.0324, 0.6409, 0.7714), (0.2176, -0.04603, 0.7714), (0.168, -0.06407, 0.7714), (-0.08197, 0.6228, 0.7714), (-0.1445, 0.7946, 0.6162), (-0.1445, 0.7946, 0.6303), (-0.0949, 0.8126, 0.6162), (-0.0949, 0.8126, 0.6303), (0.2305, -0.2358, 0.6162), (0.2305, -0.2358, 0.6303), (0.2801, -0.2178, 0.6162), (0.2801, -0.2178, 0.6303), (1.18, -0.2178, 0.6303), (1.18, -0.2178, 0.6162), (1.131, -0.2358, 0.6303), (1.131, -0.2358, 0.6162), (0.8051, 0.8126, 0.6303), (0.8051, 0.8126, 0.6162), (0.7555, 0.7946, 0.6303), (0.7555, 0.7946, 0.6162), (0.818, 0.6228, 0.7714), (1.068, -0.06407, 0.7714), (1.118, -0.04603, 0.7714), (0.8676, 0.6409, 0.7714), (0.818, 0.6228, 0.6585), (1.068, -0.06407, 0.6585), (1.118, -0.04603, 0.6585), (0.8676, 0.6409, 0.6585), (2.186, 0.8076, -0.08136), (2.159, 0.8027, 0.04464), (1.631, 0.4279, 0.08664), (1.631, 0.4279, -0.1234), (1.631, 0.3996, -0.1234), (1.725, 0.1089, 0.09924), (2.25, 0.7739, -0.08892), (1.749, 0.1231, -0.136), (1.725, 0.1089, -0.136), (2.159, 0.8027, -0.08136), (2.23, 0.7939, -0.08892), (2.23, 0.7739, -0.09774), (1.73, 0.1282, -0.1507), (1.645, 0.4137, -0.1444), (2.175, 0.7912, -0.09396), (2.25, 0.7739, 0.0522), (1.749, 0.1231, 0.09924), (1.631, 0.3996, 0.08664), (2.186, 0.8076, 0.04464), (2.23, 0.7939, 0.0522), (2.23, 0.7739, 0.06102), (1.73, 0.1282, 0.1139), (1.645, 0.4137, 0.1076), (2.175, 0.7912, 0.05724), (2.275, 0.6739, -0.1374), (1.925, 0.6739, -0.1318), (1.925, 0.6739, 0.09504), (2.275, 0.6739, 0.1007), (1.905, 0.6739, 0.07614), (2.295, 0.6739, 0.08748), (1.905, 0.6739, -0.1129), (2.295, 0.6739, -0.1242), (2.228, 0.5151, -0.143), (1.91, 0.6229, -0.1371), (1.91, 0.6229, 0.1004), (2.228, 0.5151, 0.1063), (1.891, 0.6272, 0.08061), (2.248, 0.5151, 0.09248), (1.891, 0.6272, -0.1173), (2.248, 0.5151, -0.1292), (2.12, 0.3675, -0.1461), (1.867, 0.5337, -0.14), (1.867, 0.5337, 0.1033), (2.12, 0.3675, 0.1094), (1.848, 0.5402, 0.08302), (2.14, 0.3675, 0.09519), (1.848, 0.5402, -0.1197), (2.14, 0.3675, -0.1319), (2.255, 0.7189, -0.1196), (2.01, 0.7439, -0.1147), (2.01, 0.7439, 0.07803), (2.255, 0.7189, 0.08285), (1.99, 0.7439, 0.06197), (2.275, 0.7189, 0.07161), (1.99, 0.7439, -0.09868), (2.275, 0.7189, -0.1083), (1.06, 1.243, 0.2665), (1.04, 1.221, 0.1951), (0.9699, 1.001, 0.1671), (0.9699, 1.001, 0.3071), (0.9899, 0.9789, 0.3071), (1.39, 0.9789, 0.0691), (1.32, 1.221, 0.3043), (1.41, 1.001, 0.3491), (1.39, 0.9789, 0.3491), (1.04, 1.221, 0.2791), (1.3, 1.243, 0.2841), (1.3, 1.221, 0.3127), (1.39, 1.001, 0.3631), (0.9899, 1.001, 0.3211), (1.06, 1.221, 0.2875), (1.32, 1.221, 0.1699), (1.41, 1.001, 0.1251), (0.9899, 0.9789, 0.1111), (1.06, 1.243, 0.2077), (1.3, 1.243, 0.1901), (1.3, 1.221, 0.1615), (1.39, 1.001, 0.0551), (0.9899, 1.001, 0.0971), (1.06, 1.221, 0.1867), (1.365, 1.111, 0.3505), (1.025, 1.111, 0.3127), (1.025, 1.111, 0.1615), (1.365, 1.111, 0.1237), (1.005, 1.111, 0.1741), (1.385, 1.111, 0.1363), (1.005, 1.111, 0.3001), (1.385, 1.111, 0.3379), (1.06, 1.253, -0.2683), (1.04, 1.231, -0.1969), (0.9699, 1.011, -0.1689), (0.9699, 1.011, -0.3089), (0.9899, 0.9889, -0.3089), (1.39, 0.9889, -0.0709), (1.32, 1.231, -0.3061), (1.41, 1.011, -0.3509), (1.39, 0.9889, -0.3509), (1.04, 1.231, -0.2809), (1.3, 1.253, -0.2859), (1.3, 1.231, -0.3145), (1.39, 1.011, -0.3649), (0.9899, 1.011, -0.3229), (1.06, 1.231, -0.2893), (1.32, 1.231, -0.1717), (1.41, 1.011, -0.1269), (0.9899, 0.9889, -0.1129), (1.06, 1.253, -0.2095), (1.3, 1.253, -0.1919), (1.3, 1.231, -0.1633), (1.39, 1.011, -0.0569), (0.9899, 1.011, -0.0989), (1.06, 1.231, -0.1885), (1.365, 1.121, -0.3523), (1.025, 1.121, -0.3145), (1.025, 1.121, -0.1633), (1.365, 1.121, -0.1255), (1.005, 1.121, -0.1759), (1.385, 1.121, -0.1381), (1.005, 1.121, -0.3019), (1.385, 1.121, -0.3397), (-6.82, 1.234, -0.04372), (-6.84, 1.214, 0.04028), (-6.86, 1.014, 0.06828), (-6.86, 1.014, -0.07172), (-6.84, 0.9939, -0.07172), (-6.44, 0.9939, 0.07668), (-6.54, 1.214, -0.04876), (-6.42, 1.014, -0.08012), (-6.44, 0.9939, -0.08012), (-6.84, 1.214, -0.04372), (-6.56, 1.234, -0.04876), (-6.56, 1.214, -0.05464), (-6.44, 1.014, -0.08992), (-6.84, 1.014, -0.08572), (-6.82, 1.214, -0.05212), (-6.54, 1.214, 0.04532), (-6.42, 1.014, 0.07668), (-6.84, 0.9939, 0.06828), (-6.82, 1.234, 0.04028), (-6.56, 1.234, 0.04532), (-6.56, 1.214, 0.0512), (-6.44, 1.014, 0.08648), (-6.84, 1.014, 0.08228), (-6.82, 1.214, 0.04868), (-6.485, 1.114, -0.0811), (-6.835, 1.114, -0.07732), (-6.835, 1.114, 0.07388), (-6.485, 1.114, 0.07766), (-6.855, 1.114, 0.06128), (-6.465, 1.114, 0.06884), (-6.855, 1.114, -0.06472), (-6.465, 1.114, -0.07228), (0.5866, -1.153, -0.4576), (0.5866, -1.153, 0.4572), (2.141, -5.703, -0.549), (2.141, -5.703, 0.5487), (-0.1785, -5.773, 0.5487), (2.081, -5.773, 0.5487), (-0.2385, -5.703, -0.549), (-0.2385, -5.703, 0.5487), (0.145, -1.223, -0.4576), (0.145, -1.223, 0.4572), (0.8202, -1.223, 0.4572), (0.1786, -1.153, 0.4572), (0.1786, -1.223, 0.5533), (-0.1785, -5.703, 0.6036), (2.081, -5.703, 0.6036), (0.7866, -1.223, 0.5533), (2.081, -5.773, -0.549), (-0.1785, -5.773, -0.549), (0.8202, -1.223, -0.4576), (0.1786, -1.153, -0.4576), (0.1786, -1.223, -0.5536), (-0.1785, -5.703, -0.6039), (2.081, -5.703, -0.6039), (0.7866, -1.223, -0.5536), (-0.04852, -5.323, 0.6036), (2.011, -5.323, 0.6036), (2.011, -5.323, -0.6039), (-0.04852, -5.323, -0.6039), (2.071, -5.323, -0.549), (-0.1085, -5.323, -0.549), (2.071, -5.323, 0.5487), (-0.1085, -5.323, 0.5487), (-0.1071, -3.711, 0.5533), (1.568, -3.703, 0.5533), (1.568, -3.703, -0.5536), (-0.1071, -3.711, -0.5536), (1.628, -3.703, -0.4576), (-0.1661, -3.701, -0.4576), (1.628, -3.703, 0.4572), (-0.1661, -3.701, 0.4572), (-0.05296, -2.213, 0.5533), (1.207, -2.213, 0.5533), (1.207, -2.213, -0.5536), (-0.05296, -2.213, -0.5536), (1.261, -2.213, -0.4576), (-0.107, -2.213, -0.4576), (1.261, -2.213, 0.4572), (-0.107, -2.213, 0.4572), (-0.0627, -5.282, 0.5533), (1.937, -5.282, 0.5533), (1.937, -5.282, -0.5536), (-0.0627, -5.282, -0.5536), (1.997, -5.282, -0.4576), (-0.1227, -5.282, -0.4576), (1.997, -5.282, 0.4572), (-0.1227, -5.282, 0.4572), (-0.1635, -5.523, 0.6639), (2.066, -5.523, 0.6639), (2.066, -5.523, -0.6643), (-0.1635, -5.523, -0.6643), (2.118, -5.523, -0.549), (-0.2515, -5.523, -0.549), (2.118, -5.523, 0.5487), (-0.2515, -5.523, 0.5487), (-0.07004, -2.855, 0.5533), (1.376, -2.853, 0.5533), (1.376, -2.853, -0.5536), (-0.07004, -2.855, -0.5536), (1.43, -2.853, -0.4576), (-0.1232, -2.846, -0.4576), (1.43, -2.853, 0.4572), (-0.1232, -2.846, 0.4572), (-0.06429, -4.334, 0.5533), (1.716, -4.334, 0.5533), (1.716, -4.334, -0.5536), (-0.06429, -4.334, -0.5536), (1.776, -4.334, -0.4576), (-0.1243, -4.334, -0.4576), (1.776, -4.334, 0.4572), (-0.1243, -4.334, 0.4572), (0.03559, -1.569, 0.5533), (1.027, -1.569, 0.5533), (1.027, -1.569, -0.5536), (0.03559, -1.569, -0.5536), (1.073, -1.569, -0.4576), (-0.01078, -1.569, -0.4576), (1.073, -1.569, 0.4572), (-0.01078, -1.569, 0.4572), (-1.6, 0.6972, 0.2263), (-1.6, 0.7909, -4.307e-07), (-1.6, 0.6972, -0.2263), (-1.6, 0.4709, -0.32), (-1.6, 0.2446, -0.2263), (-1.6, 0.1509, -1.968e-07), (-1.6, 0.2446, 0.2263), (-1.6, 0.4709, 0.32), (-7.28, 0.6972, 0.2263), (-7.28, 0.7909, -8.596e-07), (-7.28, 0.6972, -0.2263), (-7.28, 0.4709, -0.32), (-7.28, 0.2446, -0.2263), (-7.28, 0.1509, -6.256e-07), (-7.28, 0.2446, 0.2263), (-7.28, 0.4709, 0.32), (-7.312, 0.7589, -8.495e-07), (-7.312, 0.6745, 0.2036), (-7.312, 0.6745, -0.2036), (-7.312, 0.4709, -0.288), (-7.312, 0.2672, -0.2036), (-7.312, 0.1829, -6.389e-07), (-7.312, 0.2672, 0.2036), (-7.312, 0.4709, 0.288), (-1.608, 0.7589, -4.189e-07), (-1.608, 0.6745, 0.2036), (-1.608, 0.6745, -0.2036), (-1.608, 0.4709, -0.288), (-1.608, 0.2672, -0.2036), (-1.608, 0.1829, -2.083e-07), (-1.608, 0.2672, 0.2036), (-1.608, 0.4709, 0.288)], [], [(0, 4, 5, 1), (2, 6, 7, 3), (6, 2, 10, 8), (1, 5, 9, 11), (11, 9, 14, 12), (8, 10, 13, 15), (15, 13, 18, 16), (12, 14, 17, 19), (21, 0, 1, 20), (20, 2, 3, 21), (4, 23, 22, 5), (23, 7, 6, 22), (0, 21, 23, 4), (21, 3, 7, 23), (5, 22, 24, 9), (22, 6, 8, 24), (2, 20, 25, 10), (20, 1, 11, 25), (10, 25, 26, 13), (25, 11, 12, 26), (9, 24, 27, 14), (24, 8, 15, 27), (14, 27, 28, 17), (27, 15, 16, 28), (13, 26, 29, 18), (26, 12, 19, 29), (17, 28, 29, 19), (28, 16, 18, 29), (224, 234, 235, 228, 229, 231, 230, 225), (181, 183, 182, 177, 176, 186, 187, 180), (117, 119, 118, 113, 112, 122, 123, 116), (78, 88, 89, 82, 83, 93, 92, 79), (30, 31, 32, 33), (34, 37, 36, 35), (37, 34, 41, 39), (30, 33, 38, 40), (41, 40, 38, 39), (208, 218, 219, 212, 213, 215, 214, 209), (35, 36, 43, 45), (32, 31, 44, 42), (44, 45, 43, 42), (46, 47, 48, 49), (50, 53, 52, 51), (340, 313, 312, 338, 311, 319), (53, 50, 57, 55), (46, 49, 54, 56), (57, 56, 54, 55), (51, 52, 59, 61), (48, 47, 60, 58), (60, 61, 59, 58), (62, 63, 64, 65), (66, 69, 68, 67), (147, 157, 156, 143, 142, 152, 153, 146), (69, 66, 73, 71), (62, 65, 70, 72), (73, 72, 70, 71), (67, 68, 75, 77), (64, 63, 76, 74), (76, 77, 75, 74), (78, 79, 80, 81), (82, 85, 84, 83), (85, 82, 89, 87), (78, 81, 86, 88), (89, 88, 86, 87), (83, 84, 91, 93), (80, 79, 92, 90), (92, 93, 91, 90), (94, 95, 96, 97), (98, 101, 100, 99), (94, 104, 105, 98, 99, 109, 108, 95), (101, 98, 105, 103), (94, 97, 102, 104), (105, 104, 102, 103), (99, 100, 107, 109), (96, 95, 108, 106), (108, 109, 107, 106), (110, 111, 112, 113), (114, 117, 116, 115), (117, 114, 121, 119), (110, 113, 118, 120), (121, 120, 118, 119), (115, 116, 123, 125), (112, 111, 124, 122), (124, 125, 123, 122), (127, 126, 128, 129), (139, 140, 127, 129), (136, 135, 128, 126), (130, 131, 133, 132), (141, 138, 133, 131), (134, 137, 130, 132), (135, 134, 132, 133, 138, 139, 129, 128), (137, 134, 135, 136), (141, 140, 139, 138), (142, 143, 144, 145), (146, 149, 148, 147), (149, 146, 153, 151), (142, 145, 150, 152), (153, 152, 150, 151), (147, 148, 155, 157), (144, 143, 156, 154), (156, 157, 155, 154), (158, 159, 160, 161), (162, 165, 164, 163), (309, 260, 269, 307, 283, 285), (165, 162, 169, 167), (158, 161, 166, 168), (169, 168, 166, 167), (163, 164, 171, 173), (160, 159, 172, 170), (172, 173, 171, 170), (174, 175, 176, 177), (178, 181, 180, 179), (163, 173, 172, 159, 158, 168, 169, 162), (181, 178, 185, 183), (174, 177, 182, 184), (185, 184, 182, 183), (179, 180, 187, 189), (176, 175, 188, 186), (188, 189, 187, 186), (190, 191, 192, 193), (194, 197, 196, 195), (197, 194, 201, 199), (190, 193, 198, 200), (201, 200, 198, 199), (137, 136, 126, 127, 140, 141, 131, 130), (195, 196, 203, 205), (192, 191, 204, 202), (204, 205, 203, 202), (206, 207, 208, 209), (210, 213, 212, 211), (213, 210, 217, 215), (206, 209, 214, 216), (217, 216, 214, 215), (211, 212, 219, 221), (208, 207, 220, 218), (220, 221, 219, 218), (222, 223, 224, 225), (226, 229, 228, 227), (144, 154, 155, 148, 149, 151, 150, 145), (53, 55, 54, 49, 48, 58, 59, 52), (229, 226, 233, 231), (222, 225, 230, 232), (233, 232, 230, 231), (227, 228, 235, 237), (224, 223, 236, 234), (236, 237, 235, 234), (239, 238, 240, 241), (251, 252, 239, 241), (240, 238, 248, 247), (242, 243, 245, 244), (253, 250, 245, 243), (246, 249, 242, 244), (249, 246, 247, 248), (253, 252, 251, 250), (249, 248, 238, 239, 252, 253, 243, 242), (254, 272, 273, 264), (272, 254, 263, 255), (271, 258, 262, 259), (258, 271, 256, 257), (259, 262, 261, 270), (264, 273, 269, 260), (254, 264, 265, 268), (254, 268, 263), (257, 267, 258), (267, 266, 262, 258), (262, 266, 261), (265, 264, 260), (277, 274, 273, 272), (277, 272, 255), (276, 256, 271), (275, 276, 271, 259), (275, 259, 270), (273, 274, 269), (284, 292, 290, 282), (293, 285, 283, 291), (278, 286, 287, 279), (279, 287, 292, 284), (286, 278, 285, 293), (280, 288, 289, 281), (288, 280, 282, 290), (281, 289, 291, 283), (292, 300, 298, 290), (300, 257, 256, 298), (261, 301, 299, 270), (301, 293, 291, 299), (296, 276, 275, 297, 289, 288), (287, 295, 300, 292), (295, 267, 257, 300), (266, 294, 301, 261), (294, 286, 293, 301), (276, 296, 298, 256), (296, 288, 290, 298), (289, 297, 299, 291), (297, 275, 270, 299), (263, 308, 306, 255), (308, 284, 282, 306), (179, 189, 188, 175, 174, 184, 185, 178), (265, 302, 303, 268), (302, 278, 279, 303), (268, 303, 308, 263), (303, 279, 284, 308), (278, 302, 309, 285), (302, 265, 260, 309), (277, 304, 305, 274), (304, 280, 281, 305), (280, 304, 306, 282), (304, 277, 255, 306), (274, 305, 307, 269), (305, 281, 283, 307), (310, 328, 329, 320), (328, 310, 319, 311), (327, 314, 318, 315), (314, 327, 312, 313), (315, 318, 317, 326), (320, 329, 325, 316), (310, 320, 321, 324), (310, 324, 319), (313, 323, 314), (323, 322, 318, 314), (318, 322, 317), (321, 320, 316), (333, 330, 329, 328), (333, 328, 311), (332, 312, 327), (331, 332, 327, 315), (331, 315, 326), (329, 330, 325), (317, 341, 339, 326), (341, 316, 325, 339), (321, 334, 335, 324), (334, 322, 323, 335), (324, 335, 340, 319), (335, 323, 313, 340), (322, 334, 341, 317), (334, 321, 316, 341), (333, 336, 337, 330), (336, 332, 331, 337), (332, 336, 338, 312), (336, 333, 311, 338), (330, 337, 339, 325), (337, 331, 326, 339), (342, 360, 361, 352), (360, 342, 351, 343), (359, 346, 350, 347), (346, 359, 344, 345), (347, 350, 349, 358), (352, 361, 357, 348), (342, 352, 353, 356), (342, 356, 351), (345, 355, 346), (355, 354, 350, 346), (350, 354, 349), (353, 352, 348), (365, 362, 361, 360), (365, 360, 343), (364, 344, 359), (363, 364, 359, 347), (363, 347, 358), (361, 362, 357), (51, 61, 60, 47, 46, 56, 57, 50), (349, 373, 371, 358), (373, 348, 357, 371), (353, 366, 367, 356), (366, 354, 355, 367), (356, 367, 372, 351), (367, 355, 345, 372), (354, 366, 373, 349), (366, 353, 348, 373), (365, 368, 369, 362), (368, 364, 363, 369), (364, 368, 370, 344), (368, 365, 343, 370), (362, 369, 371, 357), (369, 363, 358, 371), (374, 392, 393, 384), (392, 374, 383, 375), (391, 378, 382, 379), (378, 391, 376, 377), (379, 382, 381, 390), (384, 393, 389, 380), (374, 384, 385, 388), (374, 388, 383), (377, 387, 378), (387, 386, 382, 378), (382, 386, 381), (385, 384, 380), (397, 394, 393, 392), (397, 392, 375), (396, 376, 391), (395, 396, 391, 379), (395, 379, 390), (393, 394, 389), (383, 404, 402, 375), (404, 377, 376, 402), (381, 405, 403, 390), (405, 380, 389, 403), (385, 398, 399, 388), (398, 386, 387, 399), (388, 399, 404, 383), (399, 387, 377, 404), (386, 398, 405, 381), (398, 385, 380, 405), (397, 400, 401, 394), (400, 396, 395, 401), (396, 400, 402, 376), (400, 397, 375, 402), (394, 401, 403, 389), (401, 395, 390, 403), (32, 42, 43, 36, 37, 39, 38, 33), (80, 90, 91, 84, 85, 87, 86, 81), (160, 170, 171, 164, 165, 167, 166, 161), (67, 77, 76, 63, 62, 72, 73, 66), (64, 74, 75, 68, 69, 71, 70, 65), (372, 345, 344, 370, 343, 351), (197, 199, 198, 193, 192, 202, 203, 196), (211, 221, 220, 207, 206, 216, 217, 210), (30, 40, 41, 34, 35, 45, 44, 31), (247, 246, 244, 245, 250, 251, 241, 240), (96, 106, 107, 100, 101, 103, 102, 97), (110, 120, 121, 114, 115, 125, 124, 111), (190, 200, 201, 194, 195, 205, 204, 191), (227, 237, 236, 223, 222, 232, 233, 226), (294, 266, 267, 295, 287, 286), (407, 406, 425, 417), (406, 407, 416, 424), (422, 411, 410, 423), (411, 422, 408, 409), (423, 410, 413, 412), (417, 425, 414, 415), (418, 421, 407, 417), (407, 421, 416), (409, 420, 411), (420, 419, 410, 411), (410, 419, 413), (418, 417, 415), (425, 406, 429, 426), (429, 406, 424), (428, 408, 422), (427, 428, 422, 423), (427, 423, 412), (425, 426, 414), (460, 436, 434, 458), (437, 461, 459, 435), (454, 430, 431, 455), (455, 431, 436, 460), (430, 454, 461, 437), (456, 432, 433, 457), (432, 456, 458, 434), (457, 433, 435, 459), (436, 468, 466, 434), (468, 409, 408, 466), (413, 469, 467, 412), (469, 437, 435, 467), (430, 462, 463, 431), (462, 419, 420, 463), (431, 463, 468, 436), (463, 420, 409, 468), (419, 462, 469, 413), (462, 430, 437, 469), (432, 464, 465, 433), (464, 428, 427, 465), (428, 464, 466, 408), (464, 432, 434, 466), (433, 465, 467, 435), (465, 427, 412, 467), (452, 476, 474, 450), (476, 444, 442, 474), (445, 477, 475, 443), (477, 453, 451, 475), (446, 470, 471, 447), (470, 438, 439, 471), (447, 471, 476, 452), (471, 439, 444, 476), (438, 470, 477, 445), (470, 446, 453, 477), (448, 472, 473, 449), (472, 440, 441, 473), (440, 472, 474, 442), (472, 448, 450, 474), (449, 473, 475, 451), (473, 441, 443, 475), (444, 484, 482, 442), (484, 460, 458, 482), (461, 485, 483, 459), (485, 445, 443, 483), (438, 478, 479, 439), (478, 454, 455, 479), (439, 479, 484, 444), (479, 455, 460, 484), (454, 478, 485, 461), (478, 438, 445, 485), (440, 480, 481, 441), (480, 456, 457, 481), (456, 480, 482, 458), (480, 440, 442, 482), (441, 481, 483, 443), (481, 457, 459, 483), (416, 492, 490, 424), (492, 452, 450, 490), (453, 493, 491, 451), (493, 415, 414, 491), (418, 486, 487, 421), (486, 446, 447, 487), (421, 487, 492, 416), (487, 447, 452, 492), (446, 486, 493, 453), (486, 418, 415, 493), (429, 488, 489, 426), (488, 448, 449, 489), (448, 488, 490, 450), (488, 429, 424, 490), (426, 489, 491, 414), (489, 449, 451, 491), (495, 494, 502, 503), (496, 495, 503, 504), (497, 496, 504, 505), (498, 497, 505, 506), (499, 498, 506, 507), (500, 499, 507, 508), (501, 500, 508, 509), (501, 494, 502, 509), (503, 502, 511, 510), (504, 503, 510, 512), (505, 504, 512, 513), (506, 505, 513, 514), (507, 506, 514, 515), (508, 507, 515, 516), (509, 508, 516, 517), (509, 502, 511, 517), (510, 511, 519, 518), (512, 510, 518, 520), (513, 512, 520, 521), (514, 513, 521, 522), (515, 514, 522, 523), (516, 515, 523, 524), (517, 516, 524, 525), (517, 511, 519, 525), (496, 520, 521, 497), (497, 521, 522, 498), (498, 522, 523, 499), (499, 523, 524, 500), (500, 524, 525, 501), (501, 525, 519, 494), (494, 519, 518, 495), (495, 518, 520, 496)])
me_cube_029.materials.append(mat_material_008)
me_cube_029.use_remesh_preserve_volume = False
me_cube_029.use_remesh_preserve_attributes = False
me_cube_029.use_mirror_vertex_groups = False
me_cube_029.update()

# ---- objects
ob_mid = bpy.data.objects.new('Mid', me_cube_003)
ob_dark = bpy.data.objects.new('Dark', me_cube_000)
ob_light = bpy.data.objects.new('Light', me_cube_029)

# ---- transforms, parenting, visibility, modifiers, constraints
ob_mid.location = (2.3, 1.032, 1.278)
ob_mid.rotation_euler = (7.854, -0.0, 0.0)
ob_mid.lock_rotations_4d = False
ob_mid.empty_display_type = 'ARROWS'
ob_mid.color = (0.0, 0.0, 0.0, 1.0)
ob_mid.lineart.crease_threshold = 0.0
ob_dark.location = (2.809, 1.032, -1.964)
ob_dark.rotation_euler = (7.854, -0.0, 0.0)
ob_dark.lock_rotations_4d = False
ob_dark.empty_display_type = 'ARROWS'
ob_dark.lineart.crease_threshold = 0.0
ob_light.location = (2.3, 1.032, 1.278)
ob_light.rotation_euler = (7.854, -0.0, 0.0)
ob_light.lock_rotations_4d = False
ob_light.empty_display_type = 'ARROWS'
ob_light.color = (0.0, 0.0, 0.0, 1.0)
ob_light.lineart.crease_threshold = 0.0

# ---- collection membership
col_collection_1.objects.link(ob_mid)
col_collection_1.objects.link(ob_dark)
col_collection_1.objects.link(ob_light)

# ---- scene / render settings (as saved in the file)
scene.frame_start = 1; scene.frame_end = 250; scene.frame_set(1)
scene.render.engine = 'BLENDER_EEVEE_NEXT'
scene.render.resolution_percentage = 50
scene.render.dither_intensity = 0.0
scene.cycles.use_denoising = False
scene.cycles.samples = 10
scene.cycles.sampling_pattern = 'TABULATED_SOBOL'
scene.cycles.light_sampling_threshold = 0.0
scene.cycles.use_adaptive_sampling = False
scene.cycles.use_light_tree = False
scene.cycles.blur_glossy = 0.0
scene.cycles.pixel_filter_type = 'GAUSSIAN'
scene.cycles.sample_clamp_indirect = 0.0
scene.view_settings.view_transform = 'Standard'
bpy.context.view_layer.update()

# ---- added for rendering (the .blend has no active camera and no usable light): camera, sun
cam_auto = bpy.data.cameras.new('AutoCamera')
cam_auto.lens = 50.0
cam_auto.sensor_width = 36.0
cam_auto.clip_end = 1000.0
ob_auto_camera = bpy.data.objects.new('AutoCamera', cam_auto)
scene.collection.objects.link(ob_auto_camera)
ob_auto_camera.location = (11.2446, -12.53, 8.06987)
ob_auto_camera.rotation_euler = (1.09748, -7.21219e-08, 0.694738)
scene.camera = ob_auto_camera
light_auto_sun = bpy.data.lights.new('AutoSun', 'SUN')
light_auto_sun.energy = 3.0
light_auto_sun.angle = 0.0523599
ob_auto_sun = bpy.data.objects.new('AutoSun', light_auto_sun)
scene.collection.objects.link(ob_auto_sun)
ob_auto_sun.rotation_euler = (0.872665, 0.174533, 0.523599)
bpy.context.view_layer.update()
